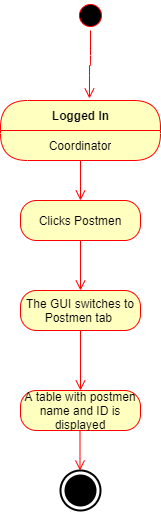

The diagram above was exported from draw.io. Its source (the exported page's mxGraphModel, read from the mxfile embedded in the PNG):
<mxGraphModel dx="1422" dy="745" grid="1" gridSize="10" guides="1" tooltips="1" connect="1" arrows="1" fold="1" page="1" pageScale="1" pageWidth="850" pageHeight="1100" math="0" shadow="0">
  <root>
    <mxCell id="0" />
    <mxCell id="1" parent="0" />
    <mxCell id="pDPceO1NWC9OQhKsudhs-11" value="" style="html=1;shape=mxgraph.sysml.actFinal;strokeWidth=2;verticalLabelPosition=bottom;verticalAlignment=top;" parent="1" vertex="1">
      <mxGeometry x="505" y="560" width="40" height="40" as="geometry" />
    </mxCell>
    <mxCell id="pDPceO1NWC9OQhKsudhs-31" value="" style="ellipse;html=1;shape=startState;fillColor=#000000;strokeColor=#ff0000;" parent="1" vertex="1">
      <mxGeometry x="520" y="90" width="30" height="30" as="geometry" />
    </mxCell>
    <mxCell id="pDPceO1NWC9OQhKsudhs-32" value="" style="edgeStyle=orthogonalEdgeStyle;html=1;verticalAlign=bottom;endArrow=open;endSize=8;strokeColor=#ff0000;entryX=0.556;entryY=-0.033;entryDx=0;entryDy=0;entryPerimeter=0;" parent="1" source="pDPceO1NWC9OQhKsudhs-31" target="pDPceO1NWC9OQhKsudhs-33" edge="1">
      <mxGeometry relative="1" as="geometry">
        <mxPoint x="420" y="220" as="targetPoint" />
      </mxGeometry>
    </mxCell>
    <mxCell id="pDPceO1NWC9OQhKsudhs-33" value="Logged In" style="swimlane;html=1;fontStyle=1;align=center;verticalAlign=middle;childLayout=stackLayout;horizontal=1;startSize=30;horizontalStack=0;resizeParent=0;resizeLast=1;container=0;fontColor=#000000;collapsible=0;rounded=1;arcSize=30;strokeColor=#ff0000;fillColor=#ffffc0;swimlaneFillColor=#ffffc0;dropTarget=0;" parent="1" vertex="1">
      <mxGeometry x="445" y="190" width="160" height="60" as="geometry" />
    </mxCell>
    <mxCell id="pDPceO1NWC9OQhKsudhs-34" value="Coordinator" style="text;html=1;strokeColor=none;fillColor=none;align=center;verticalAlign=middle;spacingLeft=4;spacingRight=4;whiteSpace=wrap;overflow=hidden;rotatable=0;fontColor=#000000;" parent="pDPceO1NWC9OQhKsudhs-33" vertex="1">
      <mxGeometry y="30" width="160" height="30" as="geometry" />
    </mxCell>
    <mxCell id="pDPceO1NWC9OQhKsudhs-45" value="Clicks Postmen" style="rounded=1;whiteSpace=wrap;html=1;arcSize=40;fontColor=#000000;fillColor=#ffffc0;strokeColor=#ff0000;" parent="1" vertex="1">
      <mxGeometry x="465" y="290" width="120" height="40" as="geometry" />
    </mxCell>
    <mxCell id="pDPceO1NWC9OQhKsudhs-46" value="" style="edgeStyle=orthogonalEdgeStyle;html=1;verticalAlign=bottom;endArrow=open;endSize=8;strokeColor=#ff0000;entryX=0.5;entryY=0;entryDx=0;entryDy=0;" parent="1" source="pDPceO1NWC9OQhKsudhs-45" target="pDPceO1NWC9OQhKsudhs-48" edge="1">
      <mxGeometry relative="1" as="geometry">
        <mxPoint x="525" y="430" as="targetPoint" />
      </mxGeometry>
    </mxCell>
    <mxCell id="pDPceO1NWC9OQhKsudhs-47" value="" style="edgeStyle=orthogonalEdgeStyle;html=1;verticalAlign=bottom;endArrow=open;endSize=8;strokeColor=#ff0000;exitX=0.5;exitY=1;exitDx=0;exitDy=0;entryX=0.5;entryY=0;entryDx=0;entryDy=0;" parent="1" source="pDPceO1NWC9OQhKsudhs-34" target="pDPceO1NWC9OQhKsudhs-45" edge="1">
      <mxGeometry relative="1" as="geometry">
        <mxPoint x="525" y="330" as="targetPoint" />
        <mxPoint x="535" y="380" as="sourcePoint" />
      </mxGeometry>
    </mxCell>
    <mxCell id="pDPceO1NWC9OQhKsudhs-48" value="The GUI switches to Postmen tab&amp;nbsp;" style="rounded=1;whiteSpace=wrap;html=1;arcSize=40;fontColor=#000000;fillColor=#ffffc0;strokeColor=#ff0000;" parent="1" vertex="1">
      <mxGeometry x="465" y="380" width="120" height="40" as="geometry" />
    </mxCell>
    <mxCell id="pDPceO1NWC9OQhKsudhs-49" value="" style="edgeStyle=orthogonalEdgeStyle;html=1;verticalAlign=bottom;endArrow=open;endSize=8;strokeColor=#ff0000;" parent="1" source="pDPceO1NWC9OQhKsudhs-48" edge="1">
      <mxGeometry relative="1" as="geometry">
        <mxPoint x="525" y="480" as="targetPoint" />
      </mxGeometry>
    </mxCell>
    <mxCell id="pDPceO1NWC9OQhKsudhs-50" value="A table with postmen name and ID is displayed" style="rounded=1;whiteSpace=wrap;html=1;arcSize=40;fontColor=#000000;fillColor=#ffffc0;strokeColor=#ff0000;" parent="1" vertex="1">
      <mxGeometry x="465" y="480" width="120" height="40" as="geometry" />
    </mxCell>
    <mxCell id="pDPceO1NWC9OQhKsudhs-56" value="" style="edgeStyle=orthogonalEdgeStyle;html=1;verticalAlign=bottom;endArrow=open;endSize=8;strokeColor=#ff0000;entryX=0.5;entryY=0;entryDx=0;entryDy=0;" parent="1" edge="1">
      <mxGeometry relative="1" as="geometry">
        <mxPoint x="524.5" y="560" as="targetPoint" />
        <mxPoint x="524.5" y="520" as="sourcePoint" />
      </mxGeometry>
    </mxCell>
  </root>
</mxGraphModel>